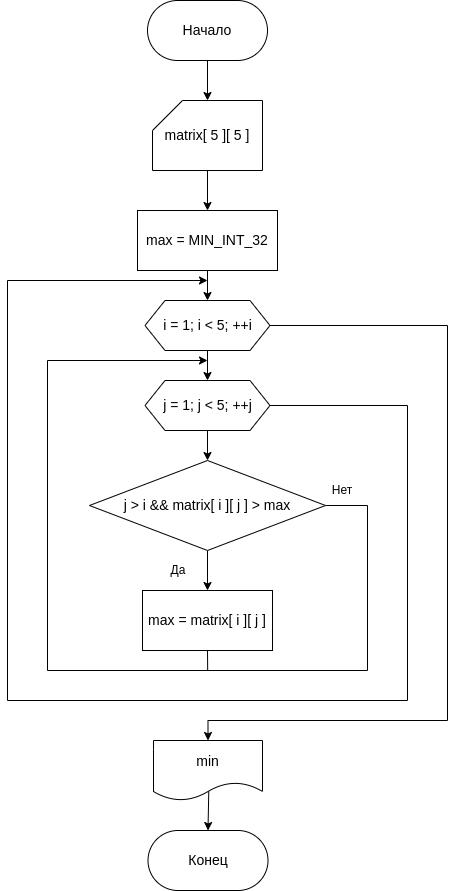

The diagram above was exported from draw.io. Its source (the exported page's mxGraphModel, read from the mxfile embedded in the PNG):
<mxGraphModel dx="1574" dy="870" grid="1" gridSize="10" guides="1" tooltips="1" connect="1" arrows="1" fold="1" page="1" pageScale="1" pageWidth="827" pageHeight="1169" math="0" shadow="0">
  <root>
    <mxCell id="0" />
    <mxCell id="1" parent="0" />
    <mxCell id="1aeZCQS6sBm2-y9HWdxH-10" style="edgeStyle=orthogonalEdgeStyle;rounded=0;orthogonalLoop=1;jettySize=auto;html=1;entryX=0.5;entryY=0;entryDx=0;entryDy=0;entryPerimeter=0;" parent="1" source="1aeZCQS6sBm2-y9HWdxH-1" target="1aeZCQS6sBm2-y9HWdxH-3" edge="1">
      <mxGeometry relative="1" as="geometry" />
    </mxCell>
    <mxCell id="1aeZCQS6sBm2-y9HWdxH-1" value="Начало" style="rounded=1;whiteSpace=wrap;html=1;arcSize=50;fontSize=14;" parent="1" vertex="1">
      <mxGeometry x="230" y="50" width="120" height="60" as="geometry" />
    </mxCell>
    <mxCell id="1aeZCQS6sBm2-y9HWdxH-2" value="Конец" style="rounded=1;whiteSpace=wrap;html=1;arcSize=50;fontSize=14;" parent="1" vertex="1">
      <mxGeometry x="230.5" y="880" width="120" height="60" as="geometry" />
    </mxCell>
    <mxCell id="1aeZCQS6sBm2-y9HWdxH-11" style="edgeStyle=orthogonalEdgeStyle;rounded=0;orthogonalLoop=1;jettySize=auto;html=1;entryX=0.5;entryY=0;entryDx=0;entryDy=0;" parent="1" source="1aeZCQS6sBm2-y9HWdxH-3" target="1aeZCQS6sBm2-y9HWdxH-7" edge="1">
      <mxGeometry relative="1" as="geometry" />
    </mxCell>
    <mxCell id="1aeZCQS6sBm2-y9HWdxH-3" value="matrix[ 5 ][ 5 ]" style="shape=card;whiteSpace=wrap;html=1;fontSize=14;" parent="1" vertex="1">
      <mxGeometry x="235" y="150" width="110" height="70" as="geometry" />
    </mxCell>
    <mxCell id="1aeZCQS6sBm2-y9HWdxH-14" style="edgeStyle=orthogonalEdgeStyle;rounded=0;orthogonalLoop=1;jettySize=auto;html=1;entryX=0.5;entryY=0;entryDx=0;entryDy=0;" parent="1" source="1aeZCQS6sBm2-y9HWdxH-4" target="1aeZCQS6sBm2-y9HWdxH-5" edge="1">
      <mxGeometry relative="1" as="geometry" />
    </mxCell>
    <mxCell id="1aeZCQS6sBm2-y9HWdxH-18" style="edgeStyle=orthogonalEdgeStyle;rounded=0;orthogonalLoop=1;jettySize=auto;html=1;entryX=0.5;entryY=0;entryDx=0;entryDy=0;" parent="1" source="1aeZCQS6sBm2-y9HWdxH-4" target="1aeZCQS6sBm2-y9HWdxH-9" edge="1">
      <mxGeometry relative="1" as="geometry">
        <Array as="points">
          <mxPoint x="530" y="375" />
          <mxPoint x="530" y="770" />
          <mxPoint x="291" y="770" />
        </Array>
      </mxGeometry>
    </mxCell>
    <mxCell id="1aeZCQS6sBm2-y9HWdxH-4" value="i = 1; i &amp;lt; 5; ++i" style="shape=hexagon;perimeter=hexagonPerimeter2;whiteSpace=wrap;html=1;fixedSize=1;fontSize=14;" parent="1" vertex="1">
      <mxGeometry x="227.5" y="350" width="125" height="50" as="geometry" />
    </mxCell>
    <mxCell id="1aeZCQS6sBm2-y9HWdxH-15" style="edgeStyle=orthogonalEdgeStyle;rounded=0;orthogonalLoop=1;jettySize=auto;html=1;entryX=0.5;entryY=0;entryDx=0;entryDy=0;" parent="1" source="1aeZCQS6sBm2-y9HWdxH-5" target="1aeZCQS6sBm2-y9HWdxH-6" edge="1">
      <mxGeometry relative="1" as="geometry" />
    </mxCell>
    <mxCell id="1aeZCQS6sBm2-y9HWdxH-20" style="edgeStyle=orthogonalEdgeStyle;rounded=0;orthogonalLoop=1;jettySize=auto;html=1;" parent="1" source="1aeZCQS6sBm2-y9HWdxH-5" edge="1">
      <mxGeometry relative="1" as="geometry">
        <mxPoint x="290" y="330" as="targetPoint" />
        <Array as="points">
          <mxPoint x="490" y="455" />
          <mxPoint x="490" y="750" />
          <mxPoint x="90" y="750" />
          <mxPoint x="90" y="330" />
        </Array>
      </mxGeometry>
    </mxCell>
    <mxCell id="1aeZCQS6sBm2-y9HWdxH-5" value="j = 1; j &amp;lt; 5; ++j" style="shape=hexagon;perimeter=hexagonPerimeter2;whiteSpace=wrap;html=1;fixedSize=1;fontSize=14;" parent="1" vertex="1">
      <mxGeometry x="227.5" y="430" width="125" height="50" as="geometry" />
    </mxCell>
    <mxCell id="1aeZCQS6sBm2-y9HWdxH-16" style="edgeStyle=orthogonalEdgeStyle;rounded=0;orthogonalLoop=1;jettySize=auto;html=1;entryX=0.5;entryY=0;entryDx=0;entryDy=0;" parent="1" source="1aeZCQS6sBm2-y9HWdxH-6" target="1aeZCQS6sBm2-y9HWdxH-8" edge="1">
      <mxGeometry relative="1" as="geometry" />
    </mxCell>
    <mxCell id="1aeZCQS6sBm2-y9HWdxH-17" style="edgeStyle=orthogonalEdgeStyle;rounded=0;orthogonalLoop=1;jettySize=auto;html=1;" parent="1" source="1aeZCQS6sBm2-y9HWdxH-6" edge="1">
      <mxGeometry relative="1" as="geometry">
        <mxPoint x="290" y="410" as="targetPoint" />
        <Array as="points">
          <mxPoint x="450" y="555" />
          <mxPoint x="450" y="720" />
          <mxPoint x="130" y="720" />
          <mxPoint x="130" y="410" />
        </Array>
      </mxGeometry>
    </mxCell>
    <mxCell id="1aeZCQS6sBm2-y9HWdxH-6" value="j &amp;gt; i &amp;amp;&amp;amp; matrix[ i ][ j ] &amp;gt; max" style="rhombus;whiteSpace=wrap;html=1;fontSize=14;" parent="1" vertex="1">
      <mxGeometry x="172" y="510" width="236" height="90" as="geometry" />
    </mxCell>
    <mxCell id="1aeZCQS6sBm2-y9HWdxH-13" style="edgeStyle=orthogonalEdgeStyle;rounded=0;orthogonalLoop=1;jettySize=auto;html=1;entryX=0.5;entryY=0;entryDx=0;entryDy=0;" parent="1" source="1aeZCQS6sBm2-y9HWdxH-7" target="1aeZCQS6sBm2-y9HWdxH-4" edge="1">
      <mxGeometry relative="1" as="geometry" />
    </mxCell>
    <mxCell id="1aeZCQS6sBm2-y9HWdxH-7" value="max = MIN_INT_32" style="rounded=0;whiteSpace=wrap;html=1;fontSize=14;" parent="1" vertex="1">
      <mxGeometry x="220" y="260" width="140" height="60" as="geometry" />
    </mxCell>
    <mxCell id="fMxn7GD8irLA9WHDTI1E-3" style="edgeStyle=orthogonalEdgeStyle;rounded=0;orthogonalLoop=1;jettySize=auto;html=1;exitX=0.5;exitY=1;exitDx=0;exitDy=0;endArrow=none;endFill=0;" edge="1" parent="1" source="1aeZCQS6sBm2-y9HWdxH-8">
      <mxGeometry relative="1" as="geometry">
        <mxPoint x="290.16666666666674" y="720" as="targetPoint" />
      </mxGeometry>
    </mxCell>
    <mxCell id="1aeZCQS6sBm2-y9HWdxH-8" value="max = matrix[ i ][ j ]" style="rounded=0;whiteSpace=wrap;html=1;fontSize=14;" parent="1" vertex="1">
      <mxGeometry x="225" y="640" width="130" height="60" as="geometry" />
    </mxCell>
    <mxCell id="1aeZCQS6sBm2-y9HWdxH-19" style="edgeStyle=orthogonalEdgeStyle;rounded=0;orthogonalLoop=1;jettySize=auto;html=1;entryX=0.5;entryY=0;entryDx=0;entryDy=0;exitX=0.507;exitY=0.847;exitDx=0;exitDy=0;exitPerimeter=0;" parent="1" source="1aeZCQS6sBm2-y9HWdxH-9" target="1aeZCQS6sBm2-y9HWdxH-2" edge="1">
      <mxGeometry relative="1" as="geometry" />
    </mxCell>
    <mxCell id="1aeZCQS6sBm2-y9HWdxH-9" value="min" style="shape=document;whiteSpace=wrap;html=1;boundedLbl=1;fontSize=14;" parent="1" vertex="1">
      <mxGeometry x="236" y="790" width="109" height="60" as="geometry" />
    </mxCell>
    <mxCell id="fMxn7GD8irLA9WHDTI1E-1" value="Да" style="text;html=1;strokeColor=none;fillColor=none;align=center;verticalAlign=middle;whiteSpace=wrap;rounded=0;" vertex="1" parent="1">
      <mxGeometry x="236" y="610" width="50" height="20" as="geometry" />
    </mxCell>
    <mxCell id="fMxn7GD8irLA9WHDTI1E-2" value="Нет" style="text;html=1;strokeColor=none;fillColor=none;align=center;verticalAlign=middle;whiteSpace=wrap;rounded=0;" vertex="1" parent="1">
      <mxGeometry x="400" y="530" width="50" height="20" as="geometry" />
    </mxCell>
  </root>
</mxGraphModel>